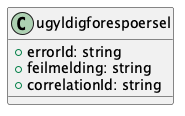

The diagram above was rendered by PlantUML. Its source (embedded in the PNG):
@startuml
class ugyldigforespoersel {
    +errorId: string
    +feilmelding: string
    +correlationId: string
}

@enduml